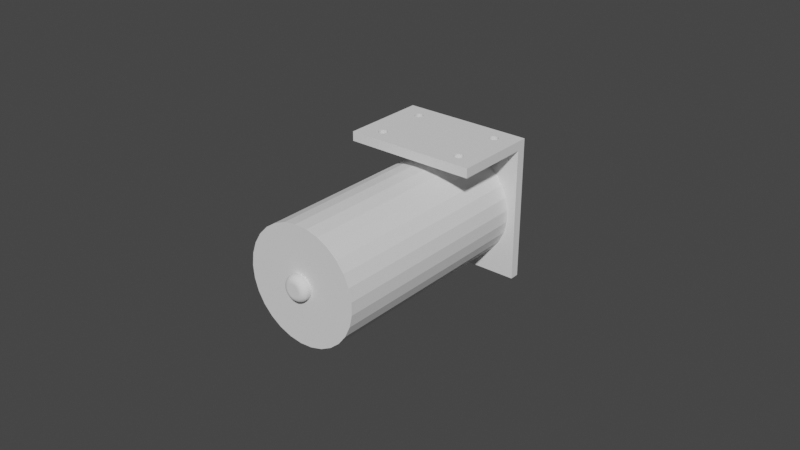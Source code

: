 # Source: mot.blend  (saved by Blender 3.5.10; exported with 4.5.12 LTS)
import bpy
from mathutils import Matrix  # noqa: F401  (used for matrix-valued properties, if any)

bpy.ops.wm.read_factory_settings(use_empty=True)
scene = bpy.context.scene
scene.name = 'Scene'

# ---- collections
col_collection = bpy.data.collections.new('Collection'); scene.collection.children.link(col_collection)

# ---- world
world_world = bpy.data.worlds.new('World'); scene.world = world_world
world_world.use_nodes = True; world_world.node_tree.nodes.clear()
_N = world_world.node_tree.nodes; _L = world_world.node_tree.links
n0 = _N.new('ShaderNodeOutputWorld'); n0.name = 'World Output'; n0.location = (300, 300)
n1 = _N.new('ShaderNodeBackground'); n1.name = 'Background'; n1.location = (10, 300)
n1.inputs[0].default_value = (0.05088, 0.05088, 0.05088, 1.0)
_L.new(n1.outputs[0], n0.inputs[0])
n0.is_active_output = True
world_world.color = (0.05088, 0.05088, 0.05088)
world_world.use_sun_shadow = False
world_world.sun_shadow_jitter_overblur = 0.0

# ---- meshes
me_mottorstl = bpy.data.meshes.new('MottorStl')
me_mottorstl.from_pydata([(-0.07913, 0.3346, -2.877), (-0.07913, -0.01373, -2.897), (-16.08, -0.01373, -2.897), (-16.08, -0.362, -2.877), (-0.07913, -0.362, -2.877), (-0.07913, -1.04, -2.716), (-16.08, -1.04, -2.716), (-0.07913, -1.662, -2.404), (-16.08, -1.662, -2.404), (-0.07913, -2.196, -1.956), (-16.08, -2.196, -1.956), (-0.07913, -2.612, -1.397), (-16.08, -2.612, -1.397), (-0.07913, -2.888, -0.7575), (-16.08, -2.888, -0.7575), (-0.07913, -3.009, -0.07154), (-16.08, -3.009, -0.07154), (-0.07913, -2.968, 0.6238), (-16.08, -2.968, 0.6238), (-0.07913, -2.768, 1.291), (-16.08, -2.768, 1.291), (-0.07913, -2.42, 1.894), (-16.08, -2.42, 1.894), (-0.07913, -1.942, 2.401), (-16.08, -1.942, 2.401), (-0.07913, -1.36, 2.784), (-16.08, -1.36, 2.784), (-0.07913, -0.7056, 3.022), (-16.08, -0.7056, 3.022), (-0.07913, -0.01373, 3.103), (-16.08, -0.01373, 3.103), (-0.07913, 0.6781, 3.022), (-16.08, 0.6781, 3.022), (-0.07913, 1.333, 2.784), (-16.08, 1.333, 2.784), (-0.07913, 1.915, 2.401), (-16.08, 1.915, 2.401), (-0.07913, 2.393, 1.894), (-16.08, 2.393, 1.894), (-0.07913, 2.741, 1.291), (-16.08, 2.741, 1.291), (-0.07913, 2.941, 0.6238), (-16.08, 2.941, 0.6238), (-0.07913, 2.981, -0.07154), (-16.08, 2.981, -0.07154), (-0.07913, 2.86, -0.7575), (-16.08, 2.86, -0.7575), (-0.07913, 2.584, -1.397), (-16.08, 2.584, -1.397), (-0.07913, 2.168, -1.956), (-16.08, 2.168, -1.956), (-0.07913, 1.635, -2.404), (-16.08, 1.635, -2.404), (-0.07913, 1.012, -2.716), (-16.08, 1.012, -2.716), (-16.08, 0.3346, -2.877), (-0.07913, -0.01373, 0.1029), (-16.08, -0.01373, 0.1029), (-86.08, 6.986, -3.897), (-86.08, 6.328, -3.843), (-87.08, 6.522, -3.87), (-86.08, 5.687, -3.68), (-87.08, 6.064, -3.789), (-87.08, 6.328, -3.843), (-87.08, 5.082, -3.415), (-87.08, 5.191, -3.472), (-86.08, 5.082, -3.415), (-87.08, 5.618, -3.656), (-87.08, 5.687, -3.68), (-87.08, 4.788, -3.239), (-86.08, 4.529, -3.054), (-87.08, 4.529, -3.054), (-87.08, 4.415, -2.961), (-86.08, 4.043, -2.606), (-87.08, 4.077, -2.642), (-86.08, 3.638, -2.085), (-87.08, 3.778, -2.286), (-87.08, 4.043, -2.606), (-86.08, 3.323, -1.504), (-87.08, 3.522, -1.897), (-87.08, 3.638, -2.085), (-87.08, 3.109, -0.879), (-87.08, 3.154, -1.044), (-86.08, 3.109, -0.879), (-87.08, 3.313, -1.481), (-87.08, 3.323, -1.504), (-87.08, 3.047, -0.5917), (-86.08, 3.0, -0.2274), (-87.08, 3.0, -0.2274), (-87.08, 2.993, -0.1297), (-86.08, 3.0, 0.4332), (-87.08, 2.993, 0.3355), (-86.08, 3.109, 1.085), (-87.08, 3.047, 0.7975), (-87.08, 3.0, 0.4332), (-87.08, 3.323, 1.71), (-87.08, 3.313, 1.687), (-86.08, 3.323, 1.71), (-87.08, 3.154, 1.25), (-87.08, 3.109, 1.085), (-87.08, 3.522, 2.103), (-86.08, 3.638, 2.291), (-87.08, 3.638, 2.291), (-87.08, 3.778, 2.492), (-86.08, 4.043, 2.812), (-87.08, 4.043, 2.812), (-87.08, 4.077, 2.848), (-86.08, 4.529, 3.259), (-87.08, 4.415, 3.167), (-86.08, 5.082, 3.621), (-87.08, 4.788, 3.445), (-87.08, 4.529, 3.259), (-87.08, 5.687, 3.886), (-87.08, 5.618, 3.862), (-86.08, 5.687, 3.886), (-87.08, 5.191, 3.677), (-87.08, 5.082, 3.621), (-87.08, 6.064, 3.995), (-86.08, 6.328, 4.048), (-87.08, 6.328, 4.048), (-87.08, 6.522, 4.076), (-86.08, 6.986, 4.103), (-87.08, 6.986, 4.103), (-87.08, 7.451, 4.076), (-86.08, 7.645, 4.048), (-87.08, 7.645, 4.048), (-87.08, 7.909, 3.995), (-86.08, 8.285, 3.886), (-87.08, 8.285, 3.886), (-87.08, 8.354, 3.862), (-86.08, 8.89, 3.621), (-87.08, 8.781, 3.677), (-86.08, 9.443, 3.259), (-87.08, 9.184, 3.445), (-87.08, 8.89, 3.621), (-87.08, 9.929, 2.812), (-87.08, 9.896, 2.848), (-86.08, 9.929, 2.812), (-87.08, 9.557, 3.167), (-87.08, 9.443, 3.259), (-87.08, 10.19, 2.492), (-86.08, 10.33, 2.291), (-87.08, 10.33, 2.291), (-87.08, 10.45, 2.103), (-86.08, 10.65, 1.71), (-87.08, 10.65, 1.71), (-87.08, 10.66, 1.687), (-86.08, 10.86, 1.085), (-87.08, 10.82, 1.25), (-86.08, 10.97, 0.4332), (-87.08, 10.93, 0.7975), (-87.08, 10.86, 1.085), (-87.08, 10.97, -0.2274), (-87.08, 10.98, -0.1297), (-86.08, 10.97, -0.2274), (-87.08, 10.98, 0.3355), (-87.08, 10.97, 0.4332), (-87.08, 10.93, -0.5917), (-86.08, 10.86, -0.879), (-87.08, 10.86, -0.879), (-87.08, 10.82, -1.044), (-86.08, 10.65, -1.504), (-87.08, 10.66, -1.481), (-86.08, 10.33, -2.085), (-87.08, 10.45, -1.897), (-87.08, 10.65, -1.504), (-86.08, 9.929, -2.606), (-87.08, 10.19, -2.286), (-87.08, 10.33, -2.085), (-87.08, 9.443, -3.054), (-87.08, 9.557, -2.961), (-86.08, 9.443, -3.054), (-87.08, 9.896, -2.642), (-87.08, 9.929, -2.606), (-87.08, 9.184, -3.239), (-86.08, 8.89, -3.415), (-87.08, 8.89, -3.415), (-87.08, 8.781, -3.472), (-86.08, 8.285, -3.68), (-87.08, 8.354, -3.656), (-86.08, 7.645, -3.843), (-87.08, 7.909, -3.789), (-87.08, 8.285, -3.68), (-87.08, 6.986, -3.897), (-87.08, 7.451, -3.87), (-87.08, 7.645, -3.843), (-89.08, 6.525, 2.049), (-89.08, 6.754, 2.089), (-89.08, 6.986, 0.1029), (-89.08, 6.986, 2.103), (-89.08, 7.218, 2.089), (-89.08, 5.887, 1.774), (-89.08, 6.089, 1.89), (-89.08, 6.302, 1.982), (-89.08, 5.382, 1.297), (-89.08, 5.532, 1.475), (-89.08, 5.701, 1.635), (-89.08, 5.07, 0.6765), (-89.08, 5.15, 0.8951), (-89.08, 5.254, 1.103), (-89.08, 4.99, -0.0134), (-89.08, 4.99, 0.2192), (-89.08, 5.017, 0.4502), (-89.08, 5.15, -0.6893), (-89.08, 5.07, -0.4707), (-89.08, 5.017, -0.2444), (-89.08, 5.532, -1.27), (-89.08, 5.382, -1.091), (-89.08, 5.254, -0.8971), (-89.08, 6.089, -1.684), (-89.08, 5.887, -1.568), (-89.08, 5.701, -1.429), (-89.08, 6.754, -1.884), (-89.08, 6.525, -1.843), (-89.08, 6.302, -1.776), (-89.08, 7.448, -1.843), (-89.08, 7.218, -1.884), (-89.08, 6.986, -1.897), (-89.08, 8.085, -1.568), (-89.08, 7.884, -1.684), (-89.08, 7.67, -1.776), (-89.08, 8.591, -1.091), (-89.08, 8.441, -1.27), (-89.08, 8.272, -1.429), (-89.08, 8.902, -0.4707), (-89.08, 8.823, -0.6893), (-89.08, 8.718, -0.8971), (-89.08, 8.983, 0.2192), (-89.08, 8.983, -0.0134), (-89.08, 8.956, -0.2444), (-89.08, 8.823, 0.8951), (-89.08, 8.902, 0.6765), (-89.08, 8.956, 0.4502), (-89.08, 8.441, 1.475), (-89.08, 8.591, 1.297), (-89.08, 8.718, 1.103), (-89.08, 7.884, 1.89), (-89.08, 8.085, 1.774), (-89.08, 8.272, 1.635), (-89.08, 7.448, 2.049), (-89.08, 7.67, 1.982), (-86.08, 6.986, 0.1029), (-87.39, 7.903, 3.971), (-87.39, 8.346, 3.839), (-87.39, 9.171, 3.424), (-87.39, 9.542, 3.148), (-87.39, 10.18, 2.477), (-87.39, 10.64, 1.677), (-87.39, 10.9, 0.7932), (-87.39, 10.95, 0.334), (-87.39, 10.9, -0.5874), (-87.39, 10.79, -1.037), (-87.39, 10.43, -1.885), (-87.39, 10.18, -2.271), (-87.39, 9.878, -2.625), (-87.39, 9.171, -3.218), (-87.39, 8.77, -3.45), (-87.39, 7.903, -3.765), (-87.39, 6.069, -3.765), (-87.39, 5.627, -3.633), (-87.39, 4.802, -3.218), (-87.39, 4.431, -2.942), (-87.39, 3.798, -2.271), (-87.39, 3.336, -1.472), (-87.39, 3.071, -0.5874), (-87.39, 3.018, -0.1283), (-87.39, 3.071, 0.7932), (-87.39, 3.178, 1.243), (-87.39, 3.543, 2.091), (-87.39, 3.798, 2.477), (-87.39, 4.095, 2.831), (-87.39, 4.802, 3.424), (-87.39, 5.202, 3.655), (-87.39, 6.069, 3.971), (-89.05, 6.718, 2.4), (-89.05, 6.453, 2.353), (-88.98, 6.682, 2.703), (-88.98, 6.383, 2.65), (-88.86, 6.649, 2.991), (-88.86, 6.316, 2.932), (-88.7, 6.618, 3.257), (-88.7, 6.254, 3.193), (-88.49, 6.59, 3.494), (-88.49, 6.199, 3.425), (-88.25, 6.566, 3.696), (-88.25, 6.152, 3.623), (-87.99, 6.547, 3.859), (-87.99, 6.114, 3.783), (-87.7, 6.533, 3.979), (-87.7, 6.086, 3.9), (-87.39, 6.525, 4.051), (-89.05, 4.983, -1.054), (-89.05, 5.131, -1.278), (-88.98, 4.719, -1.206), (-88.98, 4.886, -1.46), (-88.86, 4.468, -1.351), (-88.86, 4.654, -1.634), (-88.7, 4.236, -1.485), (-88.7, 4.439, -1.793), (-88.49, 4.029, -1.604), (-88.49, 4.248, -1.936), (-88.25, 3.853, -1.706), (-88.25, 4.084, -2.058), (-87.99, 3.711, -1.788), (-87.99, 3.953, -2.156), (-87.7, 3.607, -1.848), (-87.7, 3.856, -2.227), (-87.39, 3.543, -1.885), (-89.05, 7.255, -2.194), (-89.05, 7.52, -2.148), (-88.98, 7.29, -2.497), (-88.98, 7.59, -2.445), (-88.86, 7.324, -2.785), (-88.86, 7.657, -2.727), (-88.7, 7.355, -3.051), (-88.7, 7.719, -2.987), (-88.49, 7.383, -3.288), (-88.49, 7.774, -3.219), (-88.25, 7.406, -3.491), (-88.25, 7.821, -3.418), (-87.99, 7.425, -3.654), (-87.99, 7.858, -3.577), (-87.7, 7.439, -3.773), (-87.7, 7.886, -3.694), (-87.39, 7.448, -3.846), (-89.05, 8.989, 1.259), (-89.05, 8.841, 1.484), (-88.98, 9.254, 1.412), (-88.98, 9.086, 1.666), (-88.86, 9.505, 1.557), (-88.86, 9.319, 1.839), (-88.7, 9.736, 1.691), (-88.7, 9.533, 1.999), (-88.49, 9.943, 1.81), (-88.49, 9.725, 2.142), (-88.25, 10.12, 1.912), (-88.25, 9.888, 2.263), (-87.99, 10.26, 1.994), (-87.99, 10.02, 2.361), (-87.7, 10.37, 2.054), (-87.7, 10.12, 2.433), (-87.39, 10.43, 2.091), (-89.05, 6.986, 2.416), (-88.98, 6.986, 2.721), (-88.86, 6.986, 3.011), (-88.7, 6.986, 3.278), (-88.49, 6.986, 3.517), (-88.25, 6.986, 3.721), (-87.99, 6.986, 3.885), (-87.7, 6.986, 4.005), (-87.39, 6.986, 4.078), (-87.39, 5.627, 3.839), (-87.7, 5.652, 3.77), (-87.99, 5.693, 3.657), (-88.25, 5.749, 3.503), (-88.49, 5.819, 3.311), (-88.7, 5.9, 3.087), (-88.86, 5.992, 2.836), (-88.98, 6.091, 2.563), (-89.05, 6.195, 2.276), (-89.05, 5.948, 2.17), (-88.98, 5.811, 2.442), (-88.86, 5.681, 2.702), (-88.7, 5.561, 2.941), (-88.49, 5.454, 3.154), (-88.25, 5.363, 3.336), (-87.99, 5.289, 3.483), (-87.7, 5.235, 3.59), (-87.7, 4.842, 3.363), (-87.99, 4.908, 3.263), (-88.25, 4.998, 3.126), (-88.49, 5.11, 2.955), (-88.7, 5.241, 2.756), (-88.86, 5.388, 2.532), (-88.98, 5.548, 2.29), (-89.05, 5.715, 2.035), (-87.39, 4.431, 3.148), (-87.7, 4.478, 3.092), (-87.99, 4.555, 3.0), (-88.25, 4.661, 2.874), (-88.49, 4.792, 2.718), (-88.7, 4.945, 2.536), (-88.86, 5.117, 2.331), (-88.98, 5.303, 2.108), (-89.05, 5.5, 1.875), (-89.05, 5.304, 1.69), (-88.98, 5.082, 1.899), (-88.86, 4.871, 2.098), (-88.7, 4.676, 2.282), (-88.49, 4.503, 2.446), (-88.25, 4.355, 2.586), (-87.99, 4.235, 2.698), (-87.7, 4.148, 2.781), (-87.7, 3.856, 2.433), (-87.99, 3.953, 2.361), (-88.25, 4.084, 2.263), (-88.49, 4.248, 2.142), (-88.7, 4.439, 1.999), (-88.86, 4.654, 1.839), (-88.98, 4.886, 1.666), (-89.05, 5.131, 1.484), (-87.7, 3.607, 2.054), (-87.99, 3.711, 1.994), (-88.25, 3.853, 1.912), (-88.49, 4.029, 1.81), (-88.7, 4.236, 1.691), (-88.86, 4.468, 1.557), (-88.98, 4.719, 1.412), (-89.05, 4.983, 1.259), (-87.39, 3.336, 1.677), (-87.7, 3.403, 1.648), (-87.99, 3.514, 1.601), (-88.25, 3.664, 1.536), (-88.49, 3.851, 1.455), (-88.7, 4.07, 1.361), (-88.86, 4.316, 1.255), (-88.98, 4.582, 1.14), (-89.05, 4.863, 1.019), (-89.05, 4.771, 0.7662), (-88.98, 4.478, 0.8538), (-88.86, 4.2, 0.9369), (-88.7, 3.944, 1.014), (-88.49, 3.715, 1.082), (-88.25, 3.52, 1.141), (-87.99, 3.363, 1.188), (-87.7, 3.248, 1.222), (-87.7, 3.143, 0.7805), (-87.99, 3.262, 0.7596), (-88.25, 3.423, 0.7312), (-88.49, 3.624, 0.6958), (-88.7, 3.859, 0.6543), (-88.86, 4.122, 0.6079), (-88.98, 4.408, 0.5575), (-89.05, 4.709, 0.5045), (-87.39, 3.018, 0.334), (-87.7, 3.091, 0.3298), (-87.99, 3.211, 0.3228), (-88.25, 3.374, 0.3133), (-88.49, 3.578, 0.3014), (-88.7, 3.816, 0.2875), (-88.86, 4.083, 0.272), (-88.98, 4.373, 0.2551), (-89.05, 4.677, 0.2374), (-89.05, 4.677, -0.03159), (-88.98, 4.373, -0.04934), (-88.86, 4.083, -0.06619), (-88.7, 3.816, -0.08175), (-88.49, 3.578, -0.09563), (-88.25, 3.374, -0.1075), (-87.99, 3.211, -0.117), (-87.7, 3.091, -0.124), (-87.7, 3.143, -0.5747), (-87.99, 3.262, -0.5538), (-88.25, 3.423, -0.5254), (-88.49, 3.624, -0.49), (-88.7, 3.859, -0.4485), (-88.86, 4.122, -0.4021), (-88.98, 4.408, -0.3517), (-89.05, 4.709, -0.2987), (-87.39, 3.178, -1.037), (-87.7, 3.248, -1.016), (-87.99, 3.363, -0.9818), (-88.25, 3.52, -0.9348), (-88.49, 3.715, -0.8763), (-88.7, 3.944, -0.8079), (-88.86, 4.2, -0.7311), (-88.98, 4.478, -0.648), (-89.05, 4.771, -0.5604), (-89.05, 4.863, -0.8132), (-88.98, 4.582, -0.9341), (-88.86, 4.316, -1.049), (-88.7, 4.07, -1.155), (-88.49, 3.851, -1.249), (-88.25, 3.664, -1.33), (-87.99, 3.514, -1.395), (-87.7, 3.403, -1.443), (-87.39, 4.095, -2.625), (-87.7, 4.148, -2.575), (-87.99, 4.235, -2.492), (-88.25, 4.355, -2.38), (-88.49, 4.503, -2.24), (-88.7, 4.676, -2.076), (-88.86, 4.871, -1.893), (-88.98, 5.082, -1.694), (-89.05, 5.304, -1.484), (-89.05, 5.5, -1.669), (-88.98, 5.303, -1.903), (-88.86, 5.117, -2.125), (-88.7, 4.945, -2.33), (-88.49, 4.792, -2.513), (-88.25, 4.661, -2.669), (-87.99, 4.555, -2.794), (-87.7, 4.478, -2.886), (-87.7, 4.842, -3.157), (-87.99, 4.908, -3.057), (-88.25, 4.998, -2.92), (-88.49, 5.11, -2.75), (-88.7, 5.241, -2.55), (-88.86, 5.388, -2.327), (-88.98, 5.548, -2.084), (-89.05, 5.715, -1.829), (-87.39, 5.202, -3.45), (-87.7, 5.235, -3.384), (-87.99, 5.289, -3.277), (-88.25, 5.363, -3.13), (-88.49, 5.454, -2.948), (-88.7, 5.561, -2.735), (-88.86, 5.681, -2.496), (-88.98, 5.811, -2.237), (-89.05, 5.948, -1.964), (-89.05, 6.195, -2.07), (-88.98, 6.091, -2.357), (-88.86, 5.992, -2.63), (-88.7, 5.9, -2.881), (-88.49, 5.819, -3.105), (-88.25, 5.749, -3.297), (-87.99, 5.693, -3.451), (-87.7, 5.652, -3.564), (-87.7, 6.086, -3.694), (-87.99, 6.114, -3.577), (-88.25, 6.152, -3.418), (-88.49, 6.199, -3.219), (-88.7, 6.254, -2.987), (-88.86, 6.316, -2.727), (-88.98, 6.383, -2.445), (-89.05, 6.453, -2.148), (-87.39, 6.525, -3.846), (-87.7, 6.533, -3.773), (-87.99, 6.547, -3.654), (-88.25, 6.566, -3.491), (-88.49, 6.59, -3.288), (-88.7, 6.618, -3.051), (-88.86, 6.649, -2.785), (-88.98, 6.682, -2.497), (-89.05, 6.718, -2.194), (-89.05, 6.986, -2.21), (-88.98, 6.986, -2.515), (-88.86, 6.986, -2.805), (-88.7, 6.986, -3.073), (-88.49, 6.986, -3.311), (-88.25, 6.986, -3.515), (-87.99, 6.986, -3.679), (-87.7, 6.986, -3.799), (-87.39, 6.986, -3.872), (-87.39, 8.346, -3.633), (-87.7, 8.321, -3.564), (-87.99, 8.28, -3.451), (-88.25, 8.224, -3.297), (-88.49, 8.154, -3.105), (-88.7, 8.072, -2.881), (-88.86, 7.981, -2.63), (-88.98, 7.882, -2.357), (-89.05, 7.777, -2.07), (-89.05, 8.024, -1.964), (-88.98, 8.161, -2.237), (-88.86, 8.291, -2.496), (-88.7, 8.411, -2.735), (-88.49, 8.519, -2.948), (-88.25, 8.61, -3.13), (-87.99, 8.684, -3.277), (-87.7, 8.738, -3.384), (-87.7, 9.131, -3.157), (-87.99, 9.065, -3.057), (-88.25, 8.974, -2.92), (-88.49, 8.862, -2.75), (-88.7, 8.731, -2.55), (-88.86, 8.584, -2.327), (-88.98, 8.425, -2.084), (-89.05, 8.257, -1.829), (-87.39, 9.542, -2.942), (-87.7, 9.495, -2.886), (-87.99, 9.417, -2.794), (-88.25, 9.312, -2.669), (-88.49, 9.181, -2.513), (-88.7, 9.027, -2.33), (-88.86, 8.855, -2.125), (-88.98, 8.669, -1.903), (-89.05, 8.473, -1.669), (-89.05, 8.669, -1.484), (-88.98, 8.891, -1.694), (-88.86, 9.101, -1.893), (-88.7, 9.296, -2.076), (-88.49, 9.47, -2.24), (-88.25, 9.618, -2.38), (-87.99, 9.737, -2.492), (-87.7, 9.825, -2.575), (-87.7, 10.12, -2.227), (-87.99, 10.02, -2.156), (-88.25, 9.888, -2.058), (-88.49, 9.725, -1.936), (-88.7, 9.533, -1.793), (-88.86, 9.319, -1.634), (-88.98, 9.086, -1.46), (-89.05, 8.841, -1.278), (-87.7, 10.37, -1.848), (-87.99, 10.26, -1.788), (-88.25, 10.12, -1.706), (-88.49, 9.943, -1.604), (-88.7, 9.736, -1.485), (-88.86, 9.505, -1.351), (-88.98, 9.254, -1.206), (-89.05, 8.989, -1.054), (-87.39, 10.64, -1.472), (-87.7, 10.57, -1.443), (-87.99, 10.46, -1.395), (-88.25, 10.31, -1.33), (-88.49, 10.12, -1.249), (-88.7, 9.902, -1.155), (-88.86, 9.656, -1.049), (-88.98, 9.39, -0.9341), (-89.05, 9.11, -0.8132), (-89.05, 9.202, -0.5604), (-88.98, 9.494, -0.648), (-88.86, 9.772, -0.7311), (-88.7, 10.03, -0.8079), (-88.49, 10.26, -0.8763), (-88.25, 10.45, -0.9348), (-87.99, 10.61, -0.9818), (-87.7, 10.72, -1.016), (-87.7, 10.83, -0.5747), (-87.99, 10.71, -0.5538), (-88.25, 10.55, -0.5254), (-88.49, 10.35, -0.49), (-88.7, 10.11, -0.4485), (-88.86, 9.85, -0.4021), (-88.98, 9.565, -0.3517), (-89.05, 9.264, -0.2987), (-87.39, 10.95, -0.1283), (-87.7, 10.88, -0.124), (-87.99, 10.76, -0.117), (-88.25, 10.6, -0.1075), (-88.49, 10.39, -0.09563), (-88.7, 10.16, -0.08175), (-88.86, 9.889, -0.06619), (-88.98, 9.6, -0.04934), (-89.05, 9.295, -0.03159), (-89.05, 9.295, 0.2374), (-88.98, 9.6, 0.2551), (-88.86, 9.889, 0.272), (-88.7, 10.16, 0.2875), (-88.49, 10.39, 0.3014), (-88.25, 10.6, 0.3133), (-87.99, 10.76, 0.3228), (-87.7, 10.88, 0.3298), (-87.7, 10.83, 0.7805), (-87.99, 10.71, 0.7596), (-88.25, 10.55, 0.7312), (-88.49, 10.35, 0.6958), (-88.7, 10.11, 0.6543), (-88.86, 9.85, 0.6079), (-88.98, 9.565, 0.5575), (-89.05, 9.264, 0.5045), (-87.39, 10.79, 1.243), (-87.7, 10.72, 1.222), (-87.99, 10.61, 1.188), (-88.25, 10.45, 1.141), (-88.49, 10.26, 1.082), (-88.7, 10.03, 1.014), (-88.86, 9.772, 0.9369), (-88.98, 9.494, 0.8538), (-89.05, 9.202, 0.7662), (-89.05, 9.11, 1.019), (-88.98, 9.39, 1.14), (-88.86, 9.656, 1.255), (-88.7, 9.902, 1.361), (-88.49, 10.12, 1.455), (-88.25, 10.31, 1.536), (-87.99, 10.46, 1.601), (-87.7, 10.57, 1.648), (-87.39, 9.878, 2.831), (-87.7, 9.825, 2.781), (-87.99, 9.737, 2.698), (-88.25, 9.618, 2.586), (-88.49, 9.47, 2.446), (-88.7, 9.296, 2.282), (-88.86, 9.101, 2.098), (-88.98, 8.891, 1.899), (-89.05, 8.669, 1.69), (-89.05, 8.473, 1.875), (-88.98, 8.669, 2.108), (-88.86, 8.855, 2.331), (-88.7, 9.027, 2.536), (-88.49, 9.181, 2.718), (-88.25, 9.312, 2.874), (-87.99, 9.417, 3.0), (-87.7, 9.495, 3.092), (-87.7, 9.131, 3.363), (-87.99, 9.065, 3.263), (-88.25, 8.974, 3.126), (-88.49, 8.862, 2.955), (-88.7, 8.731, 2.756), (-88.86, 8.584, 2.532), (-88.98, 8.425, 2.29), (-89.05, 8.257, 2.035), (-87.39, 8.77, 3.655), (-87.7, 8.738, 3.59), (-87.99, 8.684, 3.483), (-88.25, 8.61, 3.336), (-88.49, 8.519, 3.154), (-88.7, 8.411, 2.941), (-88.86, 8.291, 2.702), (-88.98, 8.161, 2.442), (-89.05, 8.024, 2.17), (-89.05, 7.777, 2.276), (-88.98, 7.882, 2.563), (-88.86, 7.981, 2.836), (-88.7, 8.072, 3.087), (-88.49, 8.154, 3.311), (-88.25, 8.224, 3.503), (-87.99, 8.28, 3.657), (-87.7, 8.321, 3.77), (-87.7, 7.886, 3.9), (-87.99, 7.858, 3.783), (-88.25, 7.821, 3.623), (-88.49, 7.774, 3.425), (-88.7, 7.719, 3.193), (-88.86, 7.657, 2.932), (-88.98, 7.59, 2.65), (-89.05, 7.52, 2.353), (-87.39, 7.448, 4.051), (-87.7, 7.439, 3.979), (-87.99, 7.425, 3.859), (-88.25, 7.406, 3.696), (-88.49, 7.383, 3.494), (-88.7, 7.355, 3.257), (-88.86, 7.324, 2.991), (-88.98, 7.29, 2.703), (-89.05, 7.255, 2.4), (-13.08, -3.085, -7.897), (-13.08, -3.286, -8.647), (-13.08, 1.201, -20.9), (-13.08, -3.835, -9.196), (-13.08, -4.585, -9.397), (-13.08, -13.73, -20.9), (-13.08, -5.335, -9.196), (-13.08, -5.884, -8.647), (-13.08, -6.085, -7.897), (-13.08, -13.73, 8.103), (-13.08, -5.884, -7.147), (-13.08, -5.335, -6.598), (-13.08, -4.585, -6.397), (-13.08, -0.01373, -6.397), (-13.08, -3.286, -7.147), (-13.08, -1.208, -6.286), (-13.08, -3.835, -6.598), (-13.08, -3.436, -5.424), (-13.08, -5.201, -3.814), (-13.08, -6.266, -1.676), (-13.08, -6.486, 0.7026), (-13.08, 8.486, -15.9), (-13.08, 8.285, -16.65), (-13.08, 31.99, -20.9), (-13.08, 7.736, -17.2), (-13.08, 6.986, -17.4), (-13.08, 6.236, -17.2), (-13.08, 5.687, -16.65), (-13.08, 5.486, -15.9), (-13.08, 1.202, -6.282), (-13.08, 1.181, -6.286), (-13.08, -0.01373, 6.603), (-13.08, 1.221, 6.485), (-13.08, 1.201, 8.103), (-13.08, 2.334, 6.164), (-13.08, 31.99, 8.103), (-13.08, 4.365, 4.906), (-13.08, 5.805, 3.0), (-13.08, 6.459, 0.7026), (-13.08, 5.687, -15.15), (-13.08, 6.236, -14.6), (-13.08, 3.408, -5.424), (-13.08, 6.986, -14.4), (-13.08, 5.173, -3.814), (-13.08, 8.285, -15.15), (-13.08, 7.736, -14.6), (-13.08, 6.238, -1.676), (-13.08, 1.201, 21.1), (-13.08, -3.835, 9.402), (-13.08, -3.286, 8.853), (-13.08, -3.085, 8.103), (-13.08, -3.286, 7.353), (-13.08, -2.362, 6.164), (-13.08, -3.835, 6.804), (-13.08, -4.393, 4.906), (-13.08, -4.585, 6.603), (-13.08, -5.832, 3.0), (-13.08, -5.335, 6.804), (-13.08, -5.884, 7.353), (-13.08, -6.085, 8.103), (-13.08, -13.73, 21.1), (-13.08, -5.884, 8.853), (-13.08, -5.335, 9.402), (-13.08, -4.585, 9.603), (-13.08, 7.736, 17.4), (-13.08, 31.99, 21.1), (-13.08, 6.986, 17.6), (-13.08, 6.236, 17.4), (-13.08, 5.687, 16.85), (-13.08, 8.285, 16.85), (-13.08, 8.486, 16.1), (-13.08, 6.986, 14.6), (-13.08, 7.736, 14.8), (-13.08, 8.285, 15.35), (-13.08, 6.236, 14.8), (-13.08, 5.687, 15.35), (-13.08, 5.486, 16.1), (-16.08, 1.111, 17.54), (-16.08, -2.5, 15.87), (-16.08, -13.73, 21.1), (-16.08, -5.667, 13.46), (-16.08, -11.17, 3.08), (-16.08, -11.39, -0.8933), (-16.08, -13.73, -20.9), (-16.08, -10.74, -4.82), (-16.08, -9.27, -8.516), (-16.08, -7.038, -11.81), (-16.08, -4.149, -14.55), (-16.08, -0.7397, -16.6), (-16.08, -8.243, 10.43), (-16.08, -10.11, 6.913), (-16.08, 14.71, -16.6), (-16.08, 18.12, -14.55), (-16.08, 28.99, -20.9), (-16.08, 21.01, -11.81), (-16.08, 23.24, -8.516), (-16.08, 24.72, -4.82), (-16.08, 25.36, -0.8933), (-16.08, 28.99, 21.1), (-16.08, 25.14, 3.08), (-16.08, 24.08, 6.913), (-16.08, 3.031, -17.87), (-16.08, 6.986, -18.3), (-16.08, 10.94, -17.87), (-16.08, 22.22, 10.43), (-16.08, 19.64, 13.46), (-16.08, 16.47, 15.87), (-16.08, 12.86, 17.54), (-16.08, 8.976, 18.4), (-16.08, 4.997, 18.4), (-41.08, 28.99, -20.9), (-41.08, 31.99, -20.9), (-41.08, 31.99, 21.1), (-41.08, 28.99, 21.1), (-16.08, 1.181, -6.286), (-16.08, 3.408, -5.424), (-16.08, 5.173, -3.814), (-16.08, 6.238, -1.676), (-16.08, 6.459, 0.7026), (-16.08, 5.805, 3.0), (-16.08, 4.365, 4.906), (-16.08, 2.334, 6.164), (-16.08, -0.01373, 6.603), (-16.08, -2.362, 6.164), (-16.08, -4.393, 4.906), (-16.08, -5.832, 3.0), (-16.08, -6.486, 0.7026), (-16.08, -6.266, -1.676), (-16.08, -5.201, -3.814), (-16.08, -3.436, -5.424), (-16.08, -1.208, -6.286), (-16.08, -0.01373, -6.397), (-17.83, 28.99, -15.2), (-18.58, 28.99, -15.4), (-36.33, 28.99, -15.2), (-36.88, 28.99, -14.65), (-37.08, 28.99, -13.9), (-18.58, 28.99, 15.6), (-17.83, 28.99, 15.4), (-34.08, 28.99, 14.1), (-34.28, 28.99, 13.35), (-36.33, 28.99, -12.6), (-34.83, 28.99, 12.8), (-36.88, 28.99, -13.15), (-35.58, 28.99, 12.6), (-36.33, 28.99, 12.8), (-36.88, 28.99, 13.35), (-37.08, 28.99, 14.1), (-36.88, 28.99, 14.85), (-18.58, 28.99, -12.4), (-34.28, 28.99, -13.15), (-19.33, 28.99, -12.6), (-19.88, 28.99, -13.15), (-36.33, 28.99, 15.4), (-35.58, 28.99, 15.6), (-19.33, 28.99, 15.4), (-19.33, 28.99, -15.2), (-19.88, 28.99, -14.65), (-34.83, 28.99, -15.2), (-34.83, 28.99, 15.4), (-34.28, 28.99, 14.85), (-35.58, 28.99, -15.4), (-17.28, 28.99, 14.85), (-17.08, 28.99, 14.1), (-17.83, 28.99, -12.6), (-17.28, 28.99, -13.15), (-17.08, 28.99, -13.9), (-17.28, 28.99, -14.65), (-20.08, 28.99, -13.9), (-34.08, 28.99, -13.9), (-34.28, 28.99, -14.65), (-19.88, 28.99, 13.35), (-20.08, 28.99, 14.1), (-19.88, 28.99, 14.85), (-17.28, 28.99, 13.35), (-17.83, 28.99, 12.8), (-18.58, 28.99, 12.6), (-19.33, 28.99, 12.8), (-34.83, 28.99, -12.6), (-35.58, 28.99, -12.4), (-37.08, 31.99, -13.9), (-36.88, 31.99, -14.65), (-35.58, 31.99, 15.6), (-36.33, 31.99, 15.4), (-36.88, 31.99, 14.85), (-37.08, 31.99, 14.1), (-36.88, 31.99, 13.35), (-35.58, 31.99, -12.4), (-36.33, 31.99, -12.6), (-36.88, 31.99, -13.15), (-34.83, 31.99, -15.2), (-35.58, 31.99, -15.4), (-36.33, 31.99, -15.2), (-17.83, 31.99, -12.6), (-18.58, 31.99, -12.4), (-34.83, 31.99, 15.4), (-34.28, 31.99, 14.85), (-20.08, 31.99, 14.1), (-19.88, 31.99, 13.35), (-17.28, 31.99, 13.35), (-17.08, 31.99, 14.1), (-17.83, 31.99, -15.2), (-17.28, 31.99, -14.65), (-17.08, 31.99, -13.9), (-17.28, 31.99, -13.15), (-17.28, 31.99, 14.85), (-17.83, 31.99, 15.4), (-36.33, 31.99, 12.8), (-35.58, 31.99, 12.6), (-34.83, 31.99, -12.6), (-34.83, 31.99, 12.8), (-18.58, 31.99, 15.6), (-19.33, 31.99, 15.4), (-19.88, 31.99, 14.85), (-34.08, 31.99, 14.1), (-34.28, 31.99, 13.35), (-34.28, 31.99, -13.15), (-19.33, 31.99, -12.6), (-19.88, 31.99, -13.15), (-34.08, 31.99, -13.9), (-20.08, 31.99, -13.9), (-34.28, 31.99, -14.65), (-19.88, 31.99, -14.65), (-19.33, 31.99, -15.2), (-18.58, 31.99, -15.4), (-19.33, 31.99, 12.8), (-18.58, 31.99, 12.6), (-17.83, 31.99, 12.8), (-86.08, 10.94, -17.87), (-86.08, 14.71, -16.6), (-86.08, 18.12, -14.55), (-86.08, 21.01, -11.81), (-86.08, 23.24, -8.516), (-86.08, 24.72, -4.82), (-86.08, 25.36, -0.8933), (-86.08, 25.14, 3.08), (-86.08, 24.08, 6.913), (-86.08, 22.22, 10.43), (-86.08, 19.64, 13.46), (-86.08, 16.47, 15.87), (-86.08, 12.86, 17.54), (-86.08, 8.976, 18.4), (-86.08, 4.997, 18.4), (-86.08, 1.111, 17.54), (-86.08, -2.5, 15.87), (-86.08, -5.667, 13.46), (-86.08, -8.243, 10.43), (-86.08, -10.11, 6.913), (-86.08, -11.17, 3.08), (-86.08, -11.39, -0.8933), (-86.08, -10.74, -4.82), (-86.08, -9.27, -8.516), (-86.08, -7.038, -11.81), (-86.08, -4.149, -14.55), (-86.08, -0.7397, -16.6), (-86.08, 3.031, -17.87), (-86.08, 6.986, -18.3), (-16.08, -4.585, 6.603), (-16.08, -3.835, 6.804), (-16.08, -3.286, 7.353), (-16.08, -3.085, 8.103), (-16.08, -3.286, 8.853), (-16.08, -3.835, 9.402), (-16.08, -4.585, 9.603), (-16.08, -5.335, 9.402), (-16.08, -5.884, 8.853), (-16.08, -6.085, 8.103), (-16.08, -5.884, 7.353), (-16.08, -5.335, 6.804), (-16.08, -4.585, 8.103), (-16.08, -4.585, -9.397), (-16.08, -3.835, -9.196), (-16.08, -3.286, -8.647), (-16.08, -3.085, -7.897), (-16.08, -3.286, -7.147), (-16.08, -3.835, -6.598), (-16.08, -4.585, -6.397), (-16.08, -5.335, -6.598), (-16.08, -5.884, -7.147), (-16.08, -6.085, -7.897), (-16.08, -5.884, -8.647), (-16.08, -5.335, -9.196), (-16.08, -4.585, -7.897), (-16.08, 6.986, -17.4), (-16.08, 7.736, -17.2), (-16.08, 8.285, -16.65), (-16.08, 8.486, -15.9), (-16.08, 8.285, -15.15), (-16.08, 7.736, -14.6), (-16.08, 6.986, -14.4), (-16.08, 6.236, -14.6), (-16.08, 5.687, -15.15), (-16.08, 5.486, -15.9), (-16.08, 5.687, -16.65), (-16.08, 6.236, -17.2), (-16.08, 6.986, -15.9), (-16.08, 6.986, 14.6), (-16.08, 7.736, 14.8), (-16.08, 8.285, 15.35), (-16.08, 8.486, 16.1), (-16.08, 8.285, 16.85), (-16.08, 7.736, 17.4), (-16.08, 6.986, 17.6), (-16.08, 6.236, 17.4), (-16.08, 5.687, 16.85), (-16.08, 5.486, 16.1), (-16.08, 5.687, 15.35), (-16.08, 6.236, 14.8), (-16.08, 6.986, 16.1)], [], [(0, 1, 2), (2, 1, 3), (1, 4, 3), (3, 4, 5), (3, 5, 6), (6, 5, 7), (6, 7, 8), (8, 7, 9), (8, 9, 10), (10, 9, 11), (10, 11, 12), (12, 11, 13), (12, 13, 14), (14, 13, 15), (14, 15, 16), (16, 15, 17), (16, 17, 18), (18, 17, 19), (18, 19, 20), (20, 19, 21), (20, 21, 22), (22, 21, 23), (22, 23, 24), (24, 23, 25), (24, 25, 26), (26, 25, 27), (26, 27, 28), (28, 27, 29), (28, 29, 30), (30, 29, 31), (30, 31, 32), (32, 31, 33), (32, 33, 34), (34, 33, 35), (34, 35, 36), (36, 35, 37), (36, 37, 38), (38, 37, 39), (38, 39, 40), (40, 39, 41), (40, 41, 42), (42, 41, 43), (42, 43, 44), (44, 43, 45), (44, 45, 46), (46, 45, 47), (46, 47, 48), (48, 47, 49), (48, 49, 50), (50, 49, 51), (50, 51, 52), (52, 51, 53), (52, 53, 54), (54, 53, 0), (54, 0, 55), (55, 0, 2), (1, 0, 56), (7, 5, 56), (56, 5, 4), (56, 4, 1), (13, 11, 56), (56, 11, 9), (56, 9, 7), (19, 17, 56), (56, 17, 15), (56, 15, 13), (25, 23, 56), (56, 23, 21), (56, 21, 19), (31, 29, 56), (56, 29, 27), (56, 27, 25), (37, 35, 56), (56, 35, 33), (56, 33, 31), (43, 41, 56), (56, 41, 39), (56, 39, 37), (49, 47, 56), (56, 47, 45), (56, 45, 43), (0, 53, 56), (56, 53, 51), (56, 51, 49), (2, 3, 57), (52, 54, 57), (57, 54, 55), (57, 55, 2), (46, 48, 57), (57, 48, 50), (57, 50, 52), (40, 42, 57), (57, 42, 44), (57, 44, 46), (34, 36, 57), (57, 36, 38), (57, 38, 40), (28, 30, 57), (57, 30, 32), (57, 32, 34), (22, 24, 57), (57, 24, 26), (57, 26, 28), (16, 18, 57), (57, 18, 20), (57, 20, 22), (10, 12, 57), (57, 12, 14), (57, 14, 16), (3, 6, 57), (57, 6, 8), (57, 8, 10), (58, 59, 60), (61, 62, 59), (59, 62, 63), (59, 63, 60), (64, 65, 66), (66, 65, 67), (66, 67, 61), (61, 67, 68), (61, 68, 62), (64, 66, 69), (69, 66, 70), (69, 70, 71), (71, 70, 72), (72, 70, 73), (72, 73, 74), (75, 76, 73), (73, 76, 77), (73, 77, 74), (78, 79, 75), (75, 79, 80), (75, 80, 76), (81, 82, 83), (83, 82, 84), (83, 84, 78), (78, 84, 85), (78, 85, 79), (81, 83, 86), (86, 83, 87), (86, 87, 88), (88, 87, 89), (89, 87, 90), (89, 90, 91), (92, 93, 90), (90, 93, 94), (90, 94, 91), (95, 96, 97), (97, 96, 98), (97, 98, 92), (92, 98, 99), (92, 99, 93), (95, 97, 100), (100, 97, 101), (100, 101, 102), (102, 101, 103), (103, 101, 104), (103, 104, 105), (105, 104, 106), (106, 104, 107), (106, 107, 108), (109, 110, 107), (107, 110, 111), (107, 111, 108), (112, 113, 114), (114, 113, 115), (114, 115, 109), (109, 115, 116), (109, 116, 110), (112, 114, 117), (117, 114, 118), (117, 118, 119), (119, 118, 120), (120, 118, 121), (120, 121, 122), (122, 121, 123), (123, 121, 124), (123, 124, 125), (125, 124, 126), (126, 124, 127), (126, 127, 128), (128, 127, 129), (129, 127, 130), (129, 130, 131), (132, 133, 130), (130, 133, 134), (130, 134, 131), (135, 136, 137), (137, 136, 138), (137, 138, 132), (132, 138, 139), (132, 139, 133), (135, 137, 140), (140, 137, 141), (140, 141, 142), (142, 141, 143), (143, 141, 144), (143, 144, 145), (145, 144, 146), (146, 144, 147), (146, 147, 148), (149, 150, 147), (147, 150, 151), (147, 151, 148), (152, 153, 154), (154, 153, 155), (154, 155, 149), (149, 155, 156), (149, 156, 150), (152, 154, 157), (157, 154, 158), (157, 158, 159), (159, 158, 160), (160, 158, 161), (160, 161, 162), (163, 164, 161), (161, 164, 165), (161, 165, 162), (166, 167, 163), (163, 167, 168), (163, 168, 164), (169, 170, 171), (171, 170, 172), (171, 172, 166), (166, 172, 173), (166, 173, 167), (169, 171, 174), (174, 171, 175), (174, 175, 176), (176, 175, 177), (177, 175, 178), (177, 178, 179), (180, 181, 178), (178, 181, 182), (178, 182, 179), (60, 183, 58), (58, 183, 184), (58, 184, 180), (180, 184, 185), (180, 185, 181), (186, 187, 188), (188, 187, 189), (188, 189, 190), (191, 192, 188), (188, 192, 193), (188, 193, 186), (194, 195, 188), (188, 195, 196), (188, 196, 191), (197, 198, 188), (188, 198, 199), (188, 199, 194), (200, 201, 188), (188, 201, 202), (188, 202, 197), (203, 204, 188), (188, 204, 205), (188, 205, 200), (206, 207, 188), (188, 207, 208), (188, 208, 203), (209, 210, 188), (188, 210, 211), (188, 211, 206), (212, 213, 188), (188, 213, 214), (188, 214, 209), (215, 216, 188), (188, 216, 217), (188, 217, 212), (218, 219, 188), (188, 219, 220), (188, 220, 215), (221, 222, 188), (188, 222, 223), (188, 223, 218), (224, 225, 188), (188, 225, 226), (188, 226, 221), (227, 228, 188), (188, 228, 229), (188, 229, 224), (230, 231, 188), (188, 231, 232), (188, 232, 227), (233, 234, 188), (188, 234, 235), (188, 235, 230), (236, 237, 188), (188, 237, 238), (188, 238, 233), (190, 239, 188), (188, 239, 240), (188, 240, 236), (121, 118, 241), (121, 241, 124), (132, 130, 241), (241, 130, 127), (241, 127, 124), (144, 141, 241), (241, 141, 137), (241, 137, 132), (154, 149, 241), (241, 149, 147), (241, 147, 144), (163, 161, 241), (241, 161, 158), (241, 158, 154), (175, 171, 241), (241, 171, 166), (241, 166, 163), (58, 180, 241), (241, 180, 178), (241, 178, 175), (66, 61, 241), (241, 61, 59), (241, 59, 58), (75, 73, 241), (241, 73, 70), (241, 70, 66), (87, 83, 241), (241, 83, 78), (241, 78, 75), (97, 92, 241), (241, 92, 90), (241, 90, 87), (107, 104, 241), (241, 104, 101), (241, 101, 97), (118, 114, 241), (241, 114, 109), (241, 109, 107), (125, 126, 242), (128, 129, 243), (134, 133, 244), (139, 138, 245), (135, 140, 246), (145, 146, 247), (151, 150, 248), (156, 155, 249), (152, 157, 250), (159, 160, 251), (165, 164, 252), (168, 167, 253), (173, 172, 254), (169, 174, 255), (176, 177, 256), (182, 181, 257), (63, 62, 258), (68, 67, 259), (64, 69, 260), (71, 72, 261), (77, 76, 262), (85, 84, 263), (81, 86, 264), (88, 89, 265), (94, 93, 266), (99, 98, 267), (95, 100, 268), (102, 103, 269), (105, 106, 270), (111, 110, 271), (116, 115, 272), (112, 117, 273), (187, 186, 274), (274, 186, 275), (274, 275, 276), (276, 275, 277), (276, 277, 278), (278, 277, 279), (278, 279, 280), (280, 279, 281), (280, 281, 282), (282, 281, 283), (282, 283, 284), (284, 283, 285), (284, 285, 286), (286, 285, 287), (286, 287, 288), (288, 287, 289), (288, 289, 290), (290, 289, 273), (208, 207, 291), (291, 207, 292), (291, 292, 293), (293, 292, 294), (293, 294, 295), (295, 294, 296), (295, 296, 297), (297, 296, 298), (297, 298, 299), (299, 298, 300), (299, 300, 301), (301, 300, 302), (301, 302, 303), (303, 302, 304), (303, 304, 305), (305, 304, 306), (305, 306, 307), (307, 306, 262), (216, 215, 308), (308, 215, 309), (308, 309, 310), (310, 309, 311), (310, 311, 312), (312, 311, 313), (312, 313, 314), (314, 313, 315), (314, 315, 316), (316, 315, 317), (316, 317, 318), (318, 317, 319), (318, 319, 320), (320, 319, 321), (320, 321, 322), (322, 321, 323), (322, 323, 324), (324, 323, 257), (235, 234, 325), (325, 234, 326), (325, 326, 327), (327, 326, 328), (327, 328, 329), (329, 328, 330), (329, 330, 331), (331, 330, 332), (331, 332, 333), (333, 332, 334), (333, 334, 335), (335, 334, 336), (335, 336, 337), (337, 336, 338), (337, 338, 339), (339, 338, 340), (339, 340, 341), (341, 340, 246), (189, 187, 342), (342, 187, 274), (342, 274, 343), (343, 274, 276), (343, 276, 344), (344, 276, 278), (344, 278, 345), (345, 278, 280), (345, 280, 346), (346, 280, 282), (346, 282, 347), (347, 282, 284), (347, 284, 348), (348, 284, 286), (348, 286, 349), (349, 286, 288), (349, 288, 350), (350, 288, 290), (350, 290, 122), (122, 290, 120), (273, 117, 290), (290, 117, 119), (290, 119, 120), (113, 112, 351), (351, 112, 273), (351, 273, 352), (352, 273, 289), (352, 289, 353), (353, 289, 287), (353, 287, 354), (354, 287, 285), (354, 285, 355), (355, 285, 283), (355, 283, 356), (356, 283, 281), (356, 281, 357), (357, 281, 279), (357, 279, 358), (358, 279, 277), (358, 277, 359), (359, 277, 275), (359, 275, 193), (193, 275, 186), (193, 192, 359), (359, 192, 360), (359, 360, 358), (358, 360, 361), (358, 361, 357), (357, 361, 362), (357, 362, 356), (356, 362, 363), (356, 363, 355), (355, 363, 364), (355, 364, 354), (354, 364, 365), (354, 365, 353), (353, 365, 366), (353, 366, 352), (352, 366, 367), (352, 367, 351), (351, 367, 272), (351, 272, 113), (113, 272, 115), (110, 116, 271), (271, 116, 272), (271, 272, 368), (368, 272, 367), (368, 367, 369), (369, 367, 366), (369, 366, 370), (370, 366, 365), (370, 365, 371), (371, 365, 364), (371, 364, 372), (372, 364, 363), (372, 363, 373), (373, 363, 362), (373, 362, 374), (374, 362, 361), (374, 361, 375), (375, 361, 360), (375, 360, 191), (191, 360, 192), (108, 111, 376), (376, 111, 271), (376, 271, 377), (377, 271, 368), (377, 368, 378), (378, 368, 369), (378, 369, 379), (379, 369, 370), (379, 370, 380), (380, 370, 371), (380, 371, 381), (381, 371, 372), (381, 372, 382), (382, 372, 373), (382, 373, 383), (383, 373, 374), (383, 374, 384), (384, 374, 375), (384, 375, 196), (196, 375, 191), (196, 195, 384), (384, 195, 385), (384, 385, 383), (383, 385, 386), (383, 386, 382), (382, 386, 387), (382, 387, 381), (381, 387, 388), (381, 388, 380), (380, 388, 389), (380, 389, 379), (379, 389, 390), (379, 390, 378), (378, 390, 391), (378, 391, 377), (377, 391, 392), (377, 392, 376), (376, 392, 270), (376, 270, 108), (108, 270, 106), (103, 105, 269), (269, 105, 270), (269, 270, 393), (393, 270, 392), (393, 392, 394), (394, 392, 391), (394, 391, 395), (395, 391, 390), (395, 390, 396), (396, 390, 389), (396, 389, 397), (397, 389, 388), (397, 388, 398), (398, 388, 387), (398, 387, 399), (399, 387, 386), (399, 386, 400), (400, 386, 385), (400, 385, 194), (194, 385, 195), (100, 102, 268), (268, 102, 269), (268, 269, 401), (401, 269, 393), (401, 393, 402), (402, 393, 394), (402, 394, 403), (403, 394, 395), (403, 395, 404), (404, 395, 396), (404, 396, 405), (405, 396, 397), (405, 397, 406), (406, 397, 398), (406, 398, 407), (407, 398, 399), (407, 399, 408), (408, 399, 400), (408, 400, 199), (199, 400, 194), (96, 95, 409), (409, 95, 268), (409, 268, 410), (410, 268, 401), (410, 401, 411), (411, 401, 402), (411, 402, 412), (412, 402, 403), (412, 403, 413), (413, 403, 404), (413, 404, 414), (414, 404, 405), (414, 405, 415), (415, 405, 406), (415, 406, 416), (416, 406, 407), (416, 407, 417), (417, 407, 408), (417, 408, 198), (198, 408, 199), (198, 197, 417), (417, 197, 418), (417, 418, 416), (416, 418, 419), (416, 419, 415), (415, 419, 420), (415, 420, 414), (414, 420, 421), (414, 421, 413), (413, 421, 422), (413, 422, 412), (412, 422, 423), (412, 423, 411), (411, 423, 424), (411, 424, 410), (410, 424, 425), (410, 425, 409), (409, 425, 267), (409, 267, 96), (96, 267, 98), (93, 99, 266), (266, 99, 267), (266, 267, 426), (426, 267, 425), (426, 425, 427), (427, 425, 424), (427, 424, 428), (428, 424, 423), (428, 423, 429), (429, 423, 422), (429, 422, 430), (430, 422, 421), (430, 421, 431), (431, 421, 420), (431, 420, 432), (432, 420, 419), (432, 419, 433), (433, 419, 418), (433, 418, 202), (202, 418, 197), (91, 94, 434), (434, 94, 266), (434, 266, 435), (435, 266, 426), (435, 426, 436), (436, 426, 427), (436, 427, 437), (437, 427, 428), (437, 428, 438), (438, 428, 429), (438, 429, 439), (439, 429, 430), (439, 430, 440), (440, 430, 431), (440, 431, 441), (441, 431, 432), (441, 432, 442), (442, 432, 433), (442, 433, 201), (201, 433, 202), (201, 200, 442), (442, 200, 443), (442, 443, 441), (441, 443, 444), (441, 444, 440), (440, 444, 445), (440, 445, 439), (439, 445, 446), (439, 446, 438), (438, 446, 447), (438, 447, 437), (437, 447, 448), (437, 448, 436), (436, 448, 449), (436, 449, 435), (435, 449, 450), (435, 450, 434), (434, 450, 265), (434, 265, 91), (91, 265, 89), (86, 88, 264), (264, 88, 265), (264, 265, 451), (451, 265, 450), (451, 450, 452), (452, 450, 449), (452, 449, 453), (453, 449, 448), (453, 448, 454), (454, 448, 447), (454, 447, 455), (455, 447, 446), (455, 446, 456), (456, 446, 445), (456, 445, 457), (457, 445, 444), (457, 444, 458), (458, 444, 443), (458, 443, 205), (205, 443, 200), (82, 81, 459), (459, 81, 264), (459, 264, 460), (460, 264, 451), (460, 451, 461), (461, 451, 452), (461, 452, 462), (462, 452, 453), (462, 453, 463), (463, 453, 454), (463, 454, 464), (464, 454, 455), (464, 455, 465), (465, 455, 456), (465, 456, 466), (466, 456, 457), (466, 457, 467), (467, 457, 458), (467, 458, 204), (204, 458, 205), (204, 203, 467), (467, 203, 468), (467, 468, 466), (466, 468, 469), (466, 469, 465), (465, 469, 470), (465, 470, 464), (464, 470, 471), (464, 471, 463), (463, 471, 472), (463, 472, 462), (462, 472, 473), (462, 473, 461), (461, 473, 474), (461, 474, 460), (460, 474, 475), (460, 475, 459), (459, 475, 263), (459, 263, 82), (82, 263, 84), (79, 85, 307), (307, 85, 263), (307, 263, 305), (305, 263, 475), (305, 475, 303), (303, 475, 474), (303, 474, 301), (301, 474, 473), (301, 473, 299), (299, 473, 472), (299, 472, 297), (297, 472, 471), (297, 471, 295), (295, 471, 470), (295, 470, 293), (293, 470, 469), (293, 469, 291), (291, 469, 468), (291, 468, 208), (208, 468, 203), (262, 76, 307), (307, 76, 80), (307, 80, 79), (74, 77, 476), (476, 77, 262), (476, 262, 477), (477, 262, 306), (477, 306, 478), (478, 306, 304), (478, 304, 479), (479, 304, 302), (479, 302, 480), (480, 302, 300), (480, 300, 481), (481, 300, 298), (481, 298, 482), (482, 298, 296), (482, 296, 483), (483, 296, 294), (483, 294, 484), (484, 294, 292), (484, 292, 206), (206, 292, 207), (206, 211, 484), (484, 211, 485), (484, 485, 483), (483, 485, 486), (483, 486, 482), (482, 486, 487), (482, 487, 481), (481, 487, 488), (481, 488, 480), (480, 488, 489), (480, 489, 479), (479, 489, 490), (479, 490, 478), (478, 490, 491), (478, 491, 477), (477, 491, 492), (477, 492, 476), (476, 492, 261), (476, 261, 74), (74, 261, 72), (69, 71, 260), (260, 71, 261), (260, 261, 493), (493, 261, 492), (493, 492, 494), (494, 492, 491), (494, 491, 495), (495, 491, 490), (495, 490, 496), (496, 490, 489), (496, 489, 497), (497, 489, 488), (497, 488, 498), (498, 488, 487), (498, 487, 499), (499, 487, 486), (499, 486, 500), (500, 486, 485), (500, 485, 210), (210, 485, 211), (65, 64, 501), (501, 64, 260), (501, 260, 502), (502, 260, 493), (502, 493, 503), (503, 493, 494), (503, 494, 504), (504, 494, 495), (504, 495, 505), (505, 495, 496), (505, 496, 506), (506, 496, 497), (506, 497, 507), (507, 497, 498), (507, 498, 508), (508, 498, 499), (508, 499, 509), (509, 499, 500), (509, 500, 209), (209, 500, 210), (209, 214, 509), (509, 214, 510), (509, 510, 508), (508, 510, 511), (508, 511, 507), (507, 511, 512), (507, 512, 506), (506, 512, 513), (506, 513, 505), (505, 513, 514), (505, 514, 504), (504, 514, 515), (504, 515, 503), (503, 515, 516), (503, 516, 502), (502, 516, 517), (502, 517, 501), (501, 517, 259), (501, 259, 65), (65, 259, 67), (62, 68, 258), (258, 68, 259), (258, 259, 518), (518, 259, 517), (518, 517, 519), (519, 517, 516), (519, 516, 520), (520, 516, 515), (520, 515, 521), (521, 515, 514), (521, 514, 522), (522, 514, 513), (522, 513, 523), (523, 513, 512), (523, 512, 524), (524, 512, 511), (524, 511, 525), (525, 511, 510), (525, 510, 213), (213, 510, 214), (60, 63, 526), (526, 63, 258), (526, 258, 527), (527, 258, 518), (527, 518, 528), (528, 518, 519), (528, 519, 529), (529, 519, 520), (529, 520, 530), (530, 520, 521), (530, 521, 531), (531, 521, 522), (531, 522, 532), (532, 522, 523), (532, 523, 533), (533, 523, 524), (533, 524, 534), (534, 524, 525), (534, 525, 212), (212, 525, 213), (212, 217, 534), (534, 217, 535), (534, 535, 533), (533, 535, 536), (533, 536, 532), (532, 536, 537), (532, 537, 531), (531, 537, 538), (531, 538, 530), (530, 538, 539), (530, 539, 529), (529, 539, 540), (529, 540, 528), (528, 540, 541), (528, 541, 527), (527, 541, 542), (527, 542, 526), (526, 542, 543), (526, 543, 60), (60, 543, 183), (217, 216, 535), (535, 216, 308), (535, 308, 536), (536, 308, 310), (536, 310, 537), (537, 310, 312), (537, 312, 538), (538, 312, 314), (538, 314, 539), (539, 314, 316), (539, 316, 540), (540, 316, 318), (540, 318, 541), (541, 318, 320), (541, 320, 542), (542, 320, 322), (542, 322, 543), (543, 322, 324), (543, 324, 183), (183, 324, 184), (257, 181, 324), (324, 181, 185), (324, 185, 184), (179, 182, 544), (544, 182, 257), (544, 257, 545), (545, 257, 323), (545, 323, 546), (546, 323, 321), (546, 321, 547), (547, 321, 319), (547, 319, 548), (548, 319, 317), (548, 317, 549), (549, 317, 315), (549, 315, 550), (550, 315, 313), (550, 313, 551), (551, 313, 311), (551, 311, 552), (552, 311, 309), (552, 309, 220), (220, 309, 215), (220, 219, 552), (552, 219, 553), (552, 553, 551), (551, 553, 554), (551, 554, 550), (550, 554, 555), (550, 555, 549), (549, 555, 556), (549, 556, 548), (548, 556, 557), (548, 557, 547), (547, 557, 558), (547, 558, 546), (546, 558, 559), (546, 559, 545), (545, 559, 560), (545, 560, 544), (544, 560, 256), (544, 256, 179), (179, 256, 177), (174, 176, 255), (255, 176, 256), (255, 256, 561), (561, 256, 560), (561, 560, 562), (562, 560, 559), (562, 559, 563), (563, 559, 558), (563, 558, 564), (564, 558, 557), (564, 557, 565), (565, 557, 556), (565, 556, 566), (566, 556, 555), (566, 555, 567), (567, 555, 554), (567, 554, 568), (568, 554, 553), (568, 553, 218), (218, 553, 219), (170, 169, 569), (569, 169, 255), (569, 255, 570), (570, 255, 561), (570, 561, 571), (571, 561, 562), (571, 562, 572), (572, 562, 563), (572, 563, 573), (573, 563, 564), (573, 564, 574), (574, 564, 565), (574, 565, 575), (575, 565, 566), (575, 566, 576), (576, 566, 567), (576, 567, 577), (577, 567, 568), (577, 568, 223), (223, 568, 218), (223, 222, 577), (577, 222, 578), (577, 578, 576), (576, 578, 579), (576, 579, 575), (575, 579, 580), (575, 580, 574), (574, 580, 581), (574, 581, 573), (573, 581, 582), (573, 582, 572), (572, 582, 583), (572, 583, 571), (571, 583, 584), (571, 584, 570), (570, 584, 585), (570, 585, 569), (569, 585, 254), (569, 254, 170), (170, 254, 172), (167, 173, 253), (253, 173, 254), (253, 254, 586), (586, 254, 585), (586, 585, 587), (587, 585, 584), (587, 584, 588), (588, 584, 583), (588, 583, 589), (589, 583, 582), (589, 582, 590), (590, 582, 581), (590, 581, 591), (591, 581, 580), (591, 580, 592), (592, 580, 579), (592, 579, 593), (593, 579, 578), (593, 578, 221), (221, 578, 222), (164, 168, 252), (252, 168, 253), (252, 253, 594), (594, 253, 586), (594, 586, 595), (595, 586, 587), (595, 587, 596), (596, 587, 588), (596, 588, 597), (597, 588, 589), (597, 589, 598), (598, 589, 590), (598, 590, 599), (599, 590, 591), (599, 591, 600), (600, 591, 592), (600, 592, 601), (601, 592, 593), (601, 593, 226), (226, 593, 221), (162, 165, 602), (602, 165, 252), (602, 252, 603), (603, 252, 594), (603, 594, 604), (604, 594, 595), (604, 595, 605), (605, 595, 596), (605, 596, 606), (606, 596, 597), (606, 597, 607), (607, 597, 598), (607, 598, 608), (608, 598, 599), (608, 599, 609), (609, 599, 600), (609, 600, 610), (610, 600, 601), (610, 601, 225), (225, 601, 226), (225, 224, 610), (610, 224, 611), (610, 611, 609), (609, 611, 612), (609, 612, 608), (608, 612, 613), (608, 613, 607), (607, 613, 614), (607, 614, 606), (606, 614, 615), (606, 615, 605), (605, 615, 616), (605, 616, 604), (604, 616, 617), (604, 617, 603), (603, 617, 618), (603, 618, 602), (602, 618, 251), (602, 251, 162), (162, 251, 160), (157, 159, 250), (250, 159, 251), (250, 251, 619), (619, 251, 618), (619, 618, 620), (620, 618, 617), (620, 617, 621), (621, 617, 616), (621, 616, 622), (622, 616, 615), (622, 615, 623), (623, 615, 614), (623, 614, 624), (624, 614, 613), (624, 613, 625), (625, 613, 612), (625, 612, 626), (626, 612, 611), (626, 611, 229), (229, 611, 224), (153, 152, 627), (627, 152, 250), (627, 250, 628), (628, 250, 619), (628, 619, 629), (629, 619, 620), (629, 620, 630), (630, 620, 621), (630, 621, 631), (631, 621, 622), (631, 622, 632), (632, 622, 623), (632, 623, 633), (633, 623, 624), (633, 624, 634), (634, 624, 625), (634, 625, 635), (635, 625, 626), (635, 626, 228), (228, 626, 229), (228, 227, 635), (635, 227, 636), (635, 636, 634), (634, 636, 637), (634, 637, 633), (633, 637, 638), (633, 638, 632), (632, 638, 639), (632, 639, 631), (631, 639, 640), (631, 640, 630), (630, 640, 641), (630, 641, 629), (629, 641, 642), (629, 642, 628), (628, 642, 643), (628, 643, 627), (627, 643, 249), (627, 249, 153), (153, 249, 155), (150, 156, 248), (248, 156, 249), (248, 249, 644), (644, 249, 643), (644, 643, 645), (645, 643, 642), (645, 642, 646), (646, 642, 641), (646, 641, 647), (647, 641, 640), (647, 640, 648), (648, 640, 639), (648, 639, 649), (649, 639, 638), (649, 638, 650), (650, 638, 637), (650, 637, 651), (651, 637, 636), (651, 636, 232), (232, 636, 227), (148, 151, 652), (652, 151, 248), (652, 248, 653), (653, 248, 644), (653, 644, 654), (654, 644, 645), (654, 645, 655), (655, 645, 646), (655, 646, 656), (656, 646, 647), (656, 647, 657), (657, 647, 648), (657, 648, 658), (658, 648, 649), (658, 649, 659), (659, 649, 650), (659, 650, 660), (660, 650, 651), (660, 651, 231), (231, 651, 232), (231, 230, 660), (660, 230, 661), (660, 661, 659), (659, 661, 662), (659, 662, 658), (658, 662, 663), (658, 663, 657), (657, 663, 664), (657, 664, 656), (656, 664, 665), (656, 665, 655), (655, 665, 666), (655, 666, 654), (654, 666, 667), (654, 667, 653), (653, 667, 668), (653, 668, 652), (652, 668, 247), (652, 247, 148), (148, 247, 146), (143, 145, 341), (341, 145, 247), (341, 247, 339), (339, 247, 668), (339, 668, 337), (337, 668, 667), (337, 667, 335), (335, 667, 666), (335, 666, 333), (333, 666, 665), (333, 665, 331), (331, 665, 664), (331, 664, 329), (329, 664, 663), (329, 663, 327), (327, 663, 662), (327, 662, 325), (325, 662, 661), (325, 661, 235), (235, 661, 230), (246, 140, 341), (341, 140, 142), (341, 142, 143), (136, 135, 669), (669, 135, 246), (669, 246, 670), (670, 246, 340), (670, 340, 671), (671, 340, 338), (671, 338, 672), (672, 338, 336), (672, 336, 673), (673, 336, 334), (673, 334, 674), (674, 334, 332), (674, 332, 675), (675, 332, 330), (675, 330, 676), (676, 330, 328), (676, 328, 677), (677, 328, 326), (677, 326, 233), (233, 326, 234), (233, 238, 677), (677, 238, 678), (677, 678, 676), (676, 678, 679), (676, 679, 675), (675, 679, 680), (675, 680, 674), (674, 680, 681), (674, 681, 673), (673, 681, 682), (673, 682, 672), (672, 682, 683), (672, 683, 671), (671, 683, 684), (671, 684, 670), (670, 684, 685), (670, 685, 669), (669, 685, 245), (669, 245, 136), (136, 245, 138), (133, 139, 244), (244, 139, 245), (244, 245, 686), (686, 245, 685), (686, 685, 687), (687, 685, 684), (687, 684, 688), (688, 684, 683), (688, 683, 689), (689, 683, 682), (689, 682, 690), (690, 682, 681), (690, 681, 691), (691, 681, 680), (691, 680, 692), (692, 680, 679), (692, 679, 693), (693, 679, 678), (693, 678, 237), (237, 678, 238), (131, 134, 694), (694, 134, 244), (694, 244, 695), (695, 244, 686), (695, 686, 696), (696, 686, 687), (696, 687, 697), (697, 687, 688), (697, 688, 698), (698, 688, 689), (698, 689, 699), (699, 689, 690), (699, 690, 700), (700, 690, 691), (700, 691, 701), (701, 691, 692), (701, 692, 702), (702, 692, 693), (702, 693, 236), (236, 693, 237), (236, 240, 702), (702, 240, 703), (702, 703, 701), (701, 703, 704), (701, 704, 700), (700, 704, 705), (700, 705, 699), (699, 705, 706), (699, 706, 698), (698, 706, 707), (698, 707, 697), (697, 707, 708), (697, 708, 696), (696, 708, 709), (696, 709, 695), (695, 709, 710), (695, 710, 694), (694, 710, 243), (694, 243, 131), (131, 243, 129), (126, 128, 242), (242, 128, 243), (242, 243, 711), (711, 243, 710), (711, 710, 712), (712, 710, 709), (712, 709, 713), (713, 709, 708), (713, 708, 714), (714, 708, 707), (714, 707, 715), (715, 707, 706), (715, 706, 716), (716, 706, 705), (716, 705, 717), (717, 705, 704), (717, 704, 718), (718, 704, 703), (718, 703, 239), (239, 703, 240), (123, 125, 719), (719, 125, 242), (719, 242, 720), (720, 242, 711), (720, 711, 721), (721, 711, 712), (721, 712, 722), (722, 712, 713), (722, 713, 723), (723, 713, 714), (723, 714, 724), (724, 714, 715), (724, 715, 725), (725, 715, 716), (725, 716, 726), (726, 716, 717), (726, 717, 727), (727, 717, 718), (727, 718, 190), (190, 718, 239), (190, 189, 727), (727, 189, 342), (727, 342, 726), (726, 342, 343), (726, 343, 725), (725, 343, 344), (725, 344, 724), (724, 344, 345), (724, 345, 723), (723, 345, 346), (723, 346, 722), (722, 346, 347), (722, 347, 721), (721, 347, 348), (721, 348, 720), (720, 348, 349), (720, 349, 719), (719, 349, 350), (719, 350, 123), (123, 350, 122), (728, 729, 730), (729, 731, 730), (730, 731, 732), (730, 732, 733), (733, 732, 734), (734, 735, 733), (733, 735, 736), (733, 736, 737), (736, 738, 737), (737, 738, 739), (737, 739, 740), (728, 741, 742), (742, 741, 743), (742, 743, 744), (744, 743, 745), (744, 745, 740), (745, 746, 740), (740, 746, 747), (740, 747, 737), (737, 747, 748), (749, 750, 751), (750, 752, 751), (751, 752, 753), (751, 753, 730), (730, 753, 754), (730, 754, 755), (755, 756, 730), (730, 756, 757), (730, 757, 728), (728, 757, 758), (728, 758, 741), (759, 760, 761), (761, 760, 762), (761, 762, 763), (762, 764, 763), (763, 764, 765), (763, 765, 766), (756, 767, 757), (757, 767, 768), (757, 768, 769), (769, 768, 770), (769, 770, 771), (749, 751, 772), (772, 751, 763), (772, 763, 773), (773, 763, 766), (773, 766, 770), (770, 766, 774), (770, 774, 771), (761, 775, 776), (776, 777, 761), (761, 777, 778), (761, 778, 759), (759, 778, 779), (759, 779, 780), (780, 779, 781), (780, 781, 782), (782, 781, 783), (782, 783, 784), (784, 783, 785), (784, 785, 748), (748, 785, 786), (748, 786, 737), (737, 786, 787), (737, 787, 788), (787, 789, 788), (788, 789, 790), (788, 790, 775), (775, 790, 791), (775, 791, 776), (792, 793, 794), (794, 793, 775), (794, 775, 795), (795, 775, 796), (792, 797, 793), (793, 797, 798), (793, 798, 763), (799, 761, 800), (800, 761, 763), (800, 763, 801), (801, 763, 798), (799, 802, 761), (761, 802, 803), (761, 803, 775), (775, 803, 804), (775, 804, 796), (805, 806, 807), (807, 806, 808), (807, 809, 810), (807, 810, 811), (811, 810, 812), (811, 812, 813), (813, 814, 811), (811, 814, 815), (811, 815, 816), (808, 817, 807), (807, 817, 818), (807, 818, 809), (819, 820, 821), (821, 820, 822), (821, 822, 823), (823, 824, 821), (821, 824, 825), (821, 825, 826), (826, 825, 827), (826, 827, 828), (816, 829, 811), (811, 829, 830), (811, 830, 821), (821, 830, 831), (821, 831, 819), (828, 832, 826), (826, 832, 833), (826, 833, 834), (834, 835, 826), (826, 835, 836), (826, 836, 807), (807, 836, 837), (807, 837, 805), (821, 838, 839), (839, 751, 821), (821, 751, 730), (821, 730, 811), (811, 730, 733), (840, 841, 793), (793, 841, 826), (793, 826, 775), (775, 826, 807), (775, 807, 788), (842, 757, 843), (843, 757, 769), (843, 769, 844), (844, 769, 771), (844, 771, 845), (845, 771, 774), (845, 774, 846), (846, 774, 766), (846, 766, 847), (847, 766, 765), (847, 765, 848), (848, 765, 764), (848, 764, 849), (764, 762, 849), (849, 762, 760), (849, 760, 850), (850, 760, 759), (850, 759, 851), (851, 759, 780), (851, 780, 852), (852, 780, 782), (852, 782, 853), (853, 782, 784), (853, 784, 854), (854, 784, 748), (854, 748, 855), (855, 748, 747), (855, 747, 856), (856, 747, 746), (856, 746, 857), (857, 746, 745), (857, 745, 858), (858, 745, 743), (858, 743, 859), (859, 743, 741), (859, 741, 842), (842, 741, 758), (842, 758, 757), (860, 861, 821), (862, 863, 838), (838, 863, 864), (865, 866, 826), (867, 868, 869), (869, 868, 870), (869, 870, 871), (871, 870, 872), (871, 872, 864), (864, 872, 873), (864, 873, 838), (873, 874, 838), (838, 874, 875), (838, 875, 841), (841, 875, 876), (877, 878, 879), (879, 878, 880), (876, 881, 841), (841, 881, 882), (841, 882, 826), (865, 826, 883), (884, 885, 886), (882, 887, 826), (826, 887, 888), (826, 888, 883), (861, 884, 821), (821, 884, 886), (821, 886, 838), (838, 886, 889), (838, 889, 862), (866, 890, 826), (826, 890, 891), (826, 891, 892), (892, 893, 826), (826, 893, 894), (826, 894, 821), (821, 894, 895), (821, 895, 860), (880, 878, 896), (896, 878, 897), (896, 897, 885), (885, 897, 898), (885, 898, 886), (869, 899, 867), (867, 899, 900), (867, 900, 888), (888, 900, 901), (888, 901, 883), (891, 902, 892), (892, 902, 903), (892, 903, 877), (877, 903, 904), (877, 904, 878), (878, 904, 905), (878, 905, 906), (906, 905, 899), (906, 899, 907), (907, 899, 869), (840, 908, 839), (839, 908, 909), (910, 911, 840), (840, 911, 912), (840, 912, 913), (914, 915, 913), (913, 915, 916), (913, 916, 840), (840, 916, 917), (840, 917, 908), (918, 751, 919), (919, 751, 839), (919, 839, 920), (920, 839, 909), (763, 921, 922), (910, 840, 923), (923, 840, 793), (923, 793, 924), (922, 925, 926), (927, 928, 763), (929, 930, 751), (751, 930, 931), (751, 931, 763), (763, 931, 932), (763, 932, 921), (763, 928, 793), (793, 928, 933), (793, 933, 934), (914, 935, 915), (915, 935, 936), (915, 936, 937), (937, 936, 938), (934, 939, 793), (793, 939, 940), (793, 940, 924), (924, 940, 941), (924, 941, 942), (942, 941, 925), (942, 925, 943), (943, 925, 922), (943, 922, 938), (938, 922, 944), (938, 944, 937), (922, 945, 944), (944, 945, 946), (944, 946, 947), (947, 946, 948), (947, 948, 949), (949, 948, 950), (949, 950, 918), (918, 950, 951), (918, 951, 751), (751, 951, 952), (751, 952, 929), (926, 953, 922), (922, 953, 954), (922, 954, 763), (763, 954, 955), (763, 955, 927), (840, 839, 841), (841, 839, 838), (939, 865, 940), (940, 865, 883), (940, 883, 941), (941, 883, 901), (941, 901, 925), (925, 901, 900), (925, 900, 926), (926, 900, 899), (926, 899, 953), (953, 899, 905), (953, 905, 954), (954, 905, 904), (954, 904, 955), (955, 904, 903), (955, 903, 927), (927, 903, 902), (927, 902, 928), (928, 902, 891), (928, 891, 933), (933, 891, 890), (933, 890, 934), (934, 890, 866), (934, 866, 939), (939, 866, 865), (922, 877, 945), (945, 877, 879), (945, 879, 946), (946, 879, 880), (946, 880, 948), (948, 880, 896), (948, 896, 950), (950, 896, 885), (950, 885, 951), (951, 885, 884), (951, 884, 952), (952, 884, 861), (952, 861, 929), (929, 861, 860), (929, 860, 930), (930, 860, 895), (930, 895, 931), (931, 895, 894), (931, 894, 932), (932, 894, 893), (932, 893, 921), (921, 893, 892), (921, 892, 922), (922, 892, 877), (915, 907, 916), (916, 907, 869), (916, 869, 917), (917, 869, 871), (917, 871, 908), (908, 871, 864), (908, 864, 909), (909, 864, 863), (909, 863, 920), (920, 863, 862), (920, 862, 919), (919, 862, 889), (919, 889, 918), (918, 889, 886), (918, 886, 949), (949, 886, 898), (949, 898, 947), (947, 898, 897), (947, 897, 944), (944, 897, 878), (944, 878, 937), (937, 878, 906), (937, 906, 915), (915, 906, 907), (910, 882, 911), (911, 882, 881), (911, 881, 912), (912, 881, 876), (912, 876, 913), (913, 876, 875), (913, 875, 914), (914, 875, 874), (914, 874, 935), (935, 874, 873), (935, 873, 936), (936, 873, 872), (936, 872, 938), (938, 872, 870), (938, 870, 943), (943, 870, 868), (943, 868, 942), (942, 868, 867), (942, 867, 924), (924, 867, 888), (924, 888, 923), (923, 888, 887), (923, 887, 910), (910, 887, 882), (857, 858, 57), (57, 858, 859), (57, 859, 842), (854, 855, 57), (57, 855, 856), (57, 856, 857), (851, 852, 57), (57, 852, 853), (57, 853, 854), (848, 849, 57), (57, 849, 850), (57, 850, 851), (845, 846, 57), (57, 846, 847), (57, 847, 848), (842, 843, 57), (57, 843, 844), (57, 844, 845), (830, 956, 831), (831, 956, 957), (831, 957, 819), (819, 957, 958), (819, 958, 820), (820, 958, 959), (820, 959, 822), (822, 959, 960), (822, 960, 823), (823, 960, 961), (823, 961, 824), (824, 961, 962), (824, 962, 825), (825, 962, 963), (825, 963, 827), (827, 963, 964), (827, 964, 828), (828, 964, 965), (828, 965, 832), (832, 965, 966), (832, 966, 833), (833, 966, 967), (833, 967, 834), (834, 967, 968), (834, 968, 835), (835, 968, 969), (835, 969, 836), (836, 969, 970), (836, 970, 837), (837, 970, 971), (837, 971, 805), (805, 971, 972), (805, 972, 806), (806, 972, 973), (806, 973, 808), (808, 973, 974), (808, 974, 817), (817, 974, 975), (817, 975, 818), (818, 975, 976), (818, 976, 809), (809, 976, 977), (809, 977, 810), (810, 977, 978), (810, 978, 812), (812, 978, 979), (812, 979, 813), (813, 979, 980), (813, 980, 814), (814, 980, 981), (814, 981, 815), (815, 981, 982), (815, 982, 816), (816, 982, 983), (816, 983, 829), (829, 983, 984), (829, 984, 830), (830, 984, 956), (984, 983, 241), (984, 241, 956), (959, 958, 241), (241, 958, 957), (241, 957, 956), (962, 961, 241), (241, 961, 960), (241, 960, 959), (965, 964, 241), (241, 964, 963), (241, 963, 962), (968, 967, 241), (241, 967, 966), (241, 966, 965), (971, 970, 241), (241, 970, 969), (241, 969, 968), (974, 973, 241), (241, 973, 972), (241, 972, 971), (977, 976, 241), (241, 976, 975), (241, 975, 974), (980, 979, 241), (241, 979, 978), (241, 978, 977), (983, 982, 241), (241, 982, 981), (241, 981, 980), (788, 807, 737), (737, 807, 811), (737, 811, 733), (985, 783, 986), (986, 783, 781), (986, 781, 987), (987, 781, 779), (987, 779, 988), (988, 779, 778), (988, 778, 989), (989, 778, 777), (989, 777, 990), (990, 777, 776), (990, 776, 991), (991, 776, 791), (991, 791, 992), (992, 791, 790), (992, 790, 993), (993, 790, 789), (993, 789, 994), (994, 789, 787), (994, 787, 995), (995, 787, 786), (995, 786, 996), (996, 786, 785), (996, 785, 985), (985, 785, 783), (995, 996, 997), (997, 996, 985), (997, 985, 986), (992, 993, 997), (997, 993, 994), (997, 994, 995), (989, 990, 997), (997, 990, 991), (997, 991, 992), (986, 987, 997), (997, 987, 988), (997, 988, 989), (998, 732, 999), (999, 732, 731), (999, 731, 1000), (1000, 731, 729), (1000, 729, 1001), (1001, 729, 728), (1001, 728, 1002), (1002, 728, 742), (1002, 742, 1003), (1003, 742, 744), (1003, 744, 1004), (1004, 744, 740), (1004, 740, 1005), (1005, 740, 739), (1005, 739, 1006), (1006, 739, 738), (1006, 738, 1007), (1007, 738, 736), (1007, 736, 1008), (1008, 736, 735), (1008, 735, 1009), (1009, 735, 734), (1009, 734, 998), (998, 734, 732), (1008, 1009, 1010), (1010, 1009, 998), (1010, 998, 999), (1005, 1006, 1010), (1010, 1006, 1007), (1010, 1007, 1008), (1002, 1003, 1010), (1010, 1003, 1004), (1010, 1004, 1005), (999, 1000, 1010), (1010, 1000, 1001), (1010, 1001, 1002), (1011, 753, 1012), (1012, 753, 752), (1012, 752, 1013), (1013, 752, 750), (1013, 750, 1014), (1014, 750, 749), (1014, 749, 1015), (1015, 749, 772), (1015, 772, 1016), (1016, 772, 773), (1016, 773, 1017), (1017, 773, 770), (1017, 770, 1018), (1018, 770, 768), (1018, 768, 1019), (1019, 768, 767), (1019, 767, 1020), (1020, 767, 756), (1020, 756, 1021), (1021, 756, 755), (1021, 755, 1022), (1022, 755, 754), (1022, 754, 1011), (1011, 754, 753), (1021, 1022, 1023), (1023, 1022, 1011), (1023, 1011, 1012), (1018, 1019, 1023), (1023, 1019, 1020), (1023, 1020, 1021), (1015, 1016, 1023), (1023, 1016, 1017), (1023, 1017, 1018), (1012, 1013, 1023), (1023, 1013, 1014), (1023, 1014, 1015), (1024, 799, 1025), (1025, 799, 800), (1025, 800, 1026), (1026, 800, 801), (1026, 801, 1027), (1027, 801, 798), (1027, 798, 1028), (1028, 798, 797), (1028, 797, 1029), (1029, 797, 792), (1029, 792, 1030), (1030, 792, 794), (1030, 794, 1031), (1031, 794, 795), (1031, 795, 1032), (1032, 795, 796), (1032, 796, 1033), (1033, 796, 804), (1033, 804, 1034), (1034, 804, 803), (1034, 803, 1035), (1035, 803, 802), (1035, 802, 1024), (1024, 802, 799), (1034, 1035, 1036), (1036, 1035, 1024), (1036, 1024, 1025), (1031, 1032, 1036), (1036, 1032, 1033), (1036, 1033, 1034), (1028, 1029, 1036), (1036, 1029, 1030), (1036, 1030, 1031), (1025, 1026, 1036), (1036, 1026, 1027), (1036, 1027, 1028)])
me_mottorstl.update()

# ---- objects
ob_mottorstl = bpy.data.objects.new('MottorStl', me_mottorstl)

# ---- transforms, parenting, visibility, modifiers, constraints
ob_mottorstl.location = (0.0, 0.0, 0.0)
ob_mottorstl.rotation_euler = (1.571, 0.0, 1.571)
ob_mottorstl.scale = (0.001, 0.001, 0.001)

# ---- collection membership
col_collection.objects.link(ob_mottorstl)

# ---- scene / render settings (as saved in the file)
scene.frame_start = 1; scene.frame_end = 250; scene.frame_set(1)
scene.render.engine = 'BLENDER_EEVEE_NEXT'
scene.cycles.sampling_pattern = 'TABULATED_SOBOL'
scene.view_settings.view_transform = 'Filmic'
bpy.context.view_layer.update()

# ---- added for rendering (the .blend has no active camera and no usable light): camera, sun
cam_auto = bpy.data.cameras.new('AutoCamera')
cam_auto.lens = 50.0
cam_auto.sensor_width = 36.0
cam_auto.clip_end = 1000.0
ob_auto_camera = bpy.data.objects.new('AutoCamera', cam_auto)
scene.collection.objects.link(ob_auto_camera)
ob_auto_camera.location = (0.185148, -0.266633, 0.157164)
ob_auto_camera.rotation_euler = (1.09748, -7.21219e-08, 0.694738)
scene.camera = ob_auto_camera
light_auto_sun = bpy.data.lights.new('AutoSun', 'SUN')
light_auto_sun.energy = 3.0
light_auto_sun.angle = 0.0523599
ob_auto_sun = bpy.data.objects.new('AutoSun', light_auto_sun)
scene.collection.objects.link(ob_auto_sun)
ob_auto_sun.rotation_euler = (0.872665, 0.174533, 0.523599)
bpy.context.view_layer.update()
